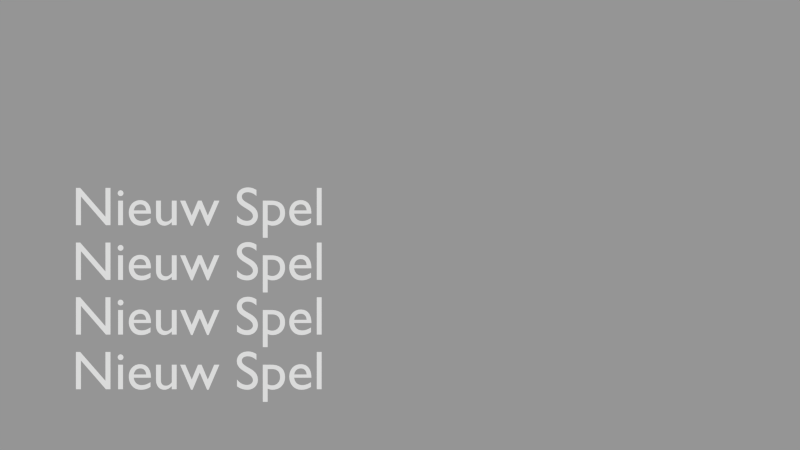 # Source: 3DGameSettings.blend  (saved by Blender 2.75.0; exported with 4.5.12 LTS)
import bpy
from mathutils import Matrix  # noqa: F401  (used for matrix-valued properties, if any)

bpy.ops.wm.read_factory_settings(use_empty=True)
scene = bpy.context.scene
scene.name = 'StartMenu'

# ---- collections
col_collection_1_003 = bpy.data.collections.new('Collection 1.003'); scene.collection.children.link(col_collection_1_003)

# ---- cameras
cam_startmenuview = bpy.data.cameras.new('StartMenuView')
cam_startmenuview.clip_end = 100.0
cam_startmenuview.lens = 35.0
cam_startmenuview.sensor_width = 32.0
cam_startmenuview.sensor_height = 18.0
cam_startmenuview.display_size = 2.0
cam_startmenuview.dof.focus_distance = 0.0
cam_startmenuview.dof.aperture_fstop = 128.0
cam_startmenuview.dof.aperture_blades = 6

# ---- curves / text
txt_quit = bpy.data.curves.new('Quit', 'FONT')
txt_quit.dimensions = '2D'
txt_quit.body = 'Nieuw Spel'
txt_quit.use_path_clamp = True
txt_quit.bevel_resolution = 0
txt_options = bpy.data.curves.new('Options', 'FONT')
txt_options.dimensions = '2D'
txt_options.body = 'Nieuw Spel'
txt_options.use_path_clamp = True
txt_options.bevel_resolution = 0
txt_newgame = bpy.data.curves.new('NewGame', 'FONT')
txt_newgame.dimensions = '2D'
txt_newgame.body = 'Nieuw Spel'
txt_newgame.use_path_clamp = True
txt_newgame.bevel_resolution = 0
txt_continue = bpy.data.curves.new('Continue', 'FONT')
txt_continue.dimensions = '2D'
txt_continue.body = 'Nieuw Spel'
txt_continue.use_path_clamp = True
txt_continue.bevel_resolution = 0

# ---- objects
ob_quit = bpy.data.objects.new('Quit', txt_quit)
ob_options = bpy.data.objects.new('Options', txt_options)
ob_newgame = bpy.data.objects.new('NewGame', txt_newgame)
ob_continue = bpy.data.objects.new('Continue', txt_continue)
ob_startmenuview = bpy.data.objects.new('StartMenuView', cam_startmenuview)

# ---- transforms, parenting, visibility, modifiers, constraints
ob_quit.location = (-3.0, 0.0, -1.5)
ob_quit.rotation_euler = (1.571, -0.0, 0.0)
ob_quit.scale = (0.5, 0.5, 0.5)
ob_quit.lineart.crease_threshold = 0.0
ob_options.location = (-3.0, 0.0, -1.0)
ob_options.rotation_euler = (1.571, -0.0, 0.0)
ob_options.scale = (0.5, 0.5, 0.5)
ob_options.lineart.crease_threshold = 0.0
ob_newgame.location = (-3.0, 0.0, -0.5)
ob_newgame.rotation_euler = (1.571, -0.0, 0.0)
ob_newgame.scale = (0.5, 0.5, 0.5)
ob_newgame.lineart.crease_threshold = 0.0
ob_continue.location = (-3.0, 0.0, 0.0)
ob_continue.rotation_euler = (1.571, -0.0, 0.0)
ob_continue.scale = (0.5, 0.5, 0.5)
ob_continue.lineart.crease_threshold = 0.0
ob_startmenuview.location = (0.0, -8.0, 0.0)
ob_startmenuview.rotation_euler = (1.571, -0.0, -0.0)
ob_startmenuview.lineart.crease_threshold = 0.0

# ---- collection membership
col_collection_1_003.objects.link(ob_quit)
col_collection_1_003.objects.link(ob_options)
col_collection_1_003.objects.link(ob_newgame)
col_collection_1_003.objects.link(ob_continue)
col_collection_1_003.objects.link(ob_startmenuview)

# ---- scene / render settings (as saved in the file)
scene.camera = ob_startmenuview
scene.frame_start = 1; scene.frame_end = 250; scene.frame_set(1)
scene.render.engine = 'BLENDER_EEVEE_NEXT'
scene.render.image_settings.exr_codec = 'NONE'
scene.render.resolution_percentage = 50
scene.render.dither_intensity = 0.0
scene.render.simplify_subdivision_render = 0
scene.render.simplify_child_particles_render = 0.0
scene.cycles.use_denoising = False
scene.cycles.samples = 10
scene.cycles.sampling_pattern = 'TABULATED_SOBOL'
scene.cycles.light_sampling_threshold = 0.0
scene.cycles.use_adaptive_sampling = False
scene.cycles.use_light_tree = False
scene.cycles.blur_glossy = 0.0
scene.cycles.pixel_filter_type = 'GAUSSIAN'
scene.cycles.sample_clamp_indirect = 0.0
scene.view_settings.view_transform = 'Standard'
bpy.context.view_layer.update()

# ---- added for rendering (the .blend has no usable light): sun + grey world if the file has none
light_auto_sun = bpy.data.lights.new('AutoSun', 'SUN')
light_auto_sun.energy = 3.0
light_auto_sun.angle = 0.0523599
ob_auto_sun = bpy.data.objects.new('AutoSun', light_auto_sun)
scene.collection.objects.link(ob_auto_sun)
ob_auto_sun.rotation_euler = (0.872665, 0.174533, 0.523599)
if scene.world is None:
    world_auto = bpy.data.worlds.new('AutoWorld')
    world_auto.color = (0.3, 0.3, 0.3)
    scene.world = world_auto
bpy.context.view_layer.update()
